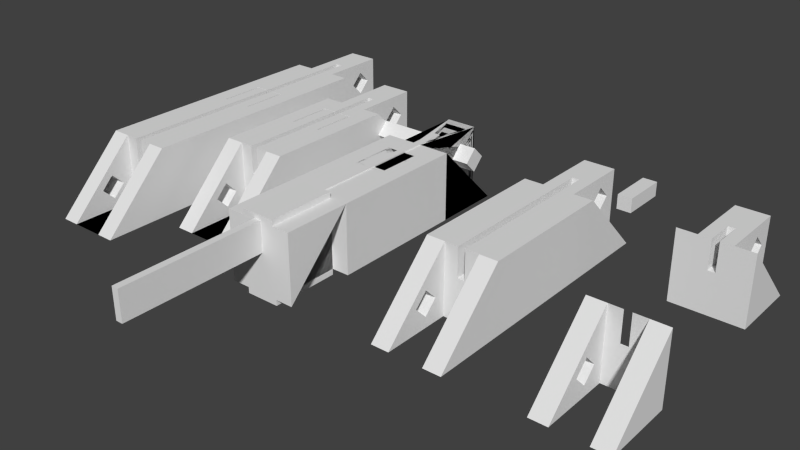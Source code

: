 # Source: model-1cm-single-tweak2.blend  (saved by Blender 2.76.0; exported with 4.5.12 LTS)
import bpy
from mathutils import Matrix  # noqa: F401  (used for matrix-valued properties, if any)

bpy.ops.wm.read_factory_settings(use_empty=True)
scene = bpy.context.scene
scene.name = 'Scene'

# ---- collections
col_collection_1 = bpy.data.collections.new('Collection 1'); scene.collection.children.link(col_collection_1)

# ---- world
world_world = bpy.data.worlds.new('World'); scene.world = world_world
world_world.color = (0.05088, 0.05088, 0.05088)
world_world.use_sun_shadow = False
world_world.sun_shadow_jitter_overblur = 0.0
world_world.cycles.sampling_method = 'MANUAL'
world_world.cycles.sample_map_resolution = 256

# ---- meshes
me_cube_031 = bpy.data.meshes.new('Cube.031')
me_cube_031.from_pydata([(-0.06, -0.1, 0.06), (-0.06, -0.1, 0.06), (-0.06, -0.1, 0.06), (0.06, -0.1, 0.06), (0.006, -0.1, 0.06), (0.006, -0.1, 0.01), (-0.006, -0.1, 0.01), (-0.006, -0.1, 0.06), (-0.029, -0.1, 0.06), (-0.029, -0.1, -0.06), (-0.029, -0.1, -0.06), (0.029, -0.1, -0.06), (0.029, -0.1, 0.06), (0.06, -0.1, 0.06), (-0.029, -0.1, 0.06), (0.06, -0.1, 0.06), (0.029, -0.1, 0.06), (0.06, -0.1, -0.06), (0.029, -0.1, -0.06), (-0.029, -0.1, -0.06), (-0.06, -0.1, -0.06), (-0.06, -0.1, -0.06), (-0.06, -0.1, 0.06), (0.06, -0.1, -0.06), (-0.06, -0.3, -0.06), (-0.029, -0.3, -0.06), (-0.06, -0.1315, -0.021), (-0.06, -0.1668, 0.0002132), (-0.06, -0.2022, -0.021), (-0.029, -0.2022, -0.021), (-0.029, -0.1668, 0.0002132), (-0.029, -0.1315, -0.021), (-0.06, -0.1668, -0.04221), (-0.029, -0.1668, -0.04221), (0.029, -0.3, -0.06), (0.06, -0.3, -0.06)], [(14, 1), (16, 15)], [(0, 1, 2), (3, 4, 5, 6, 7, 0, 2, 8, 9, 10, 11, 12, 13), (15, 3, 13), (1, 20, 21, 22, 2), (17, 23, 11, 18), (10, 21, 20, 19), (15, 13, 23, 17), (2, 24, 25, 8), (22, 26, 27, 28, 24, 2), (10, 25, 24, 21), (8, 25, 29, 30, 31, 9), (21, 24, 28, 32, 26, 22), (27, 26, 31, 30), (30, 29, 28, 27), (9, 31, 33, 29, 25, 10), (29, 33, 32, 28), (26, 32, 33, 31), (12, 34, 35, 13), (11, 34, 12), (23, 35, 34, 11), (13, 35, 23)])
me_cube_031.use_remesh_preserve_volume = False
me_cube_031.use_remesh_preserve_attributes = False
me_cube_031.use_mirror_vertex_groups = False
me_cube_031.update()
me_cube_030 = bpy.data.meshes.new('Cube.030')
me_cube_030.from_pydata([(-0.06, 0.02, -0.1), (-0.06, 0.02, 0.02), (-0.027, 0.02, 0.02), (-0.006, 0.02, 0.02), (-0.027, 0.02, 0.02), (-0.027, 0.02, 0.01999), (-0.027, 0.02, 0.01999), (-0.06, 0.02, 0.01999), (-0.027, 0.02, -0.1), (-0.027, 0.02, -0.1), (-0.027, 0.02, -0.1), (0.027, 0.02, -0.1), (0.027, 0.02, -0.1), (0.06, 0.02, -0.1), (-0.006, 0.02, 0.02), (-0.006, 0.01999, -0.03), (-0.006, 0.01999, -0.03), (-0.006, 0.01999, 0.02), (-0.006, 0.02, 0.01999), (-0.027, 0.139, 0.02), (-0.027, 0.1222, -0.02), (-0.027, 0.101, 0.001213), (-0.027, 0.07979, -0.02), (-0.027, 0.101, -0.04121), (-0.027, 0.139, -0.09911), (-0.06, 0.1399, -0.1), (0.027, 0.139, -0.09911), (0.027, 0.02, 0.01999), (0.06, 0.02, 0.01999), (0.06, 0.1399, -0.1), (0.027, 0.139, -0.1), (-0.027, 0.139, -0.1), (-0.027, 0.139, -0.1), (-0.027, 0.02, -0.1), (0.027, 0.02, -0.1), (0.027, 0.139, -0.1), (0.027, 0.02, -0.1), (0.06, 0.02, -0.1), (0.06, 0.02, 0.02), (0.06, 0.01999, -0.1), (0.06, 0.01999, 0.02), (-0.006, 0.02, 0.01999), (-0.006, 0.02, -0.03), (-0.006, 0.02, -0.03), (0.027, 0.02, 0.02), (0.027, 0.139, 0.02), (-0.006, 0.07, 0.02), (0.006, 0.07, 0.02), (0.006, 0.02, 0.02), (0.006, 0.02, 0.02), (0.006, 0.02, 0.02), (0.027, 0.02, 0.02), (0.006, 0.02, 0.01999), (0.006, 0.01999, 0.02), (0.006, 0.01999, -0.03), (0.006, 0.01999, -0.03), (0.027, 0.1222, -0.02), (0.027, 0.101, 0.001213), (0.027, 0.07979, -0.02), (0.027, 0.101, -0.04121), (-0.006, 0.06995, -0.03), (-0.006, 0.06995, -0.03), (-0.006, 0.07, -0.03), (0.006, 0.02, -0.03), (0.006, 0.02, -0.03), (0.006, 0.06995, -0.03), (0.006, 0.07, -0.03), (0.006, 0.06995, -0.03)], [(2, 1), (9, 0)], [(14, 2, 4, 3), (2, 19, 20, 21, 22, 5), (5, 22, 23, 20, 19, 24, 6), (25, 7, 6, 24, 26, 27, 28, 29), (31, 32, 33, 10, 9, 8), (11, 34, 35, 30, 36, 12), (37, 13, 12, 36), (41, 14, 3, 18, 17, 16, 42, 43), (44, 45, 19, 2, 14, 46, 47, 48, 49, 50), (54, 16, 15, 55), (21, 20, 56, 57), (57, 58, 22, 21), (58, 59, 23, 22), (20, 23, 59, 56), (19, 45, 26, 24), (27, 26, 59, 58, 57, 45, 44), (44, 38, 28, 27), (37, 29, 28), (36, 30, 29, 37), (30, 35, 32, 31), (33, 32, 35, 34), (33, 34, 11, 10), (37, 28, 40, 39), (43, 60, 41), (41, 60, 61, 62, 46, 14), (16, 54, 63, 64, 65, 60, 43, 42), (44, 50, 49, 51), (47, 46, 62, 66), (64, 48, 47, 66, 67, 65), (49, 48, 64, 63, 52), (52, 63, 54, 53), (26, 45, 57, 56, 59), (60, 65, 67, 61), (67, 66, 62, 61), (1, 0, 39, 40, 53, 55, 16, 17), (7, 25, 0)])
me_cube_030.use_remesh_preserve_volume = False
me_cube_030.use_remesh_preserve_attributes = False
me_cube_030.use_mirror_vertex_groups = False
me_cube_030.update()
me_cube_027 = bpy.data.meshes.new('Cube.027')
me_cube_027.from_pydata([(-0.06, 0.3, 0.06), (-0.027, 0.3, 0.06), (-0.027, 0.3, 0.06), (-0.027, 0.3, 0.05999), (-0.027, 0.3, 0.05999), (-0.06, 0.3, 0.05999), (0.06, 0.3, -0.06), (-0.027, 0.4983, 0.06), (-0.027, 0.4704, 0.02), (-0.027, 0.435, 0.04121), (-0.027, 0.3996, 0.02), (-0.027, 0.435, -0.001213), (-0.027, 0.4983, -0.05911), (-0.06, 0.4998, -0.06), (0.027, 0.4983, -0.05911), (0.027, 0.3, 0.05999), (0.06, 0.3, 0.05999), (0.06, 0.4998, -0.06), (0.027, 0.4983, -0.06), (-0.027, 0.4983, -0.06), (-0.027, 0.4983, -0.06), (0.027, 0.4983, -0.06), (0.06, 0.3, -0.06), (0.06, 0.3, 0.06), (0.06, 0.3, -0.06), (0.06, 0.3, 0.06), (0.027, 0.3, 0.06), (0.027, 0.4983, 0.06), (-0.006, 0.3833, 0.06), (0.006, 0.3833, 0.06), (0.027, 0.3, 0.06), (0.027, 0.4704, 0.02), (0.027, 0.435, 0.04121), (0.027, 0.3996, 0.02), (0.027, 0.435, -0.001213), (-0.006, 0.3832, 0.01), (-0.006, 0.3832, 0.01), (-0.006, 0.3833, 0.01), (0.006, 0.3832, 0.01), (0.006, 0.3833, 0.01), (0.006, 0.3832, 0.01), (-0.06, -0.1, 0.06), (-0.06, -0.1, 0.06), (-0.06, -0.1, 0.06), (0.06, -0.1, 0.06), (0.006, -0.1, 0.06), (0.006, -0.1, 0.01), (-0.006, -0.1, 0.01), (-0.006, -0.1, 0.06), (-0.029, -0.1, 0.06), (-0.029, -0.1, -0.06), (-0.029, -0.1, -0.06), (0.029, -0.1, -0.06), (0.029, -0.1, 0.06), (0.06, -0.1, 0.06), (-0.029, -0.1, 0.06), (0.06, -0.1, 0.06), (0.029, -0.1, 0.06), (0.06, -0.1, -0.06), (0.029, -0.1, -0.06), (-0.029, -0.1, -0.06), (-0.06, -0.1, -0.06), (-0.06, -0.1, -0.06), (-0.06, -0.1, 0.06), (0.06, -0.1, -0.06), (-0.06, -0.3, -0.06), (-0.029, -0.3, -0.06), (-0.06, -0.1315, -0.021), (-0.06, -0.1668, 0.0002132), (-0.06, -0.2022, -0.021), (-0.029, -0.2022, -0.021), (-0.029, -0.1668, 0.0002132), (-0.029, -0.1315, -0.021), (-0.06, -0.1668, -0.04221), (-0.029, -0.1668, -0.04221), (0.029, -0.3, -0.06), (0.06, -0.3, -0.06)], [(1, 2), (2, 7), (6, 22), (26, 30), (22, 17), (16, 25), (24, 22), (38, 46), (55, 42), (57, 56), (52, 59), (60, 51), (64, 58), (64, 76), (22, 64), (36, 39), (2, 5), (63, 65), (13, 20)], [(1, 7, 8, 9, 10, 3), (3, 10, 11, 8, 7, 12, 4), (13, 5, 4, 12, 14, 15, 16, 17), (9, 8, 31, 32), (32, 33, 10, 9), (33, 34, 11, 10), (8, 11, 34, 31), (7, 27, 14, 12), (15, 14, 34, 33, 32, 27, 26), (26, 23, 16, 15), (18, 21, 20, 19), (47, 35, 28, 48), (29, 28, 37, 39), (14, 27, 32, 31, 34), (35, 38, 40, 36), (40, 39, 37, 36), (41, 42, 43), (44, 45, 46, 47, 48, 41, 43, 49, 50, 51, 52, 53, 54), (56, 44, 54), (42, 61, 62, 63, 43), (43, 65, 66, 49), (63, 67, 68, 69, 65, 43), (49, 66, 70, 71, 72, 50), (62, 65, 69, 73, 67, 63), (68, 67, 72, 71), (71, 70, 69, 68), (50, 72, 74, 70, 66, 51), (70, 74, 73, 69), (67, 73, 74, 72), (53, 75, 76, 54), (52, 75, 53), (56, 76, 17, 23), (13, 17, 76, 75, 59, 60, 66, 65), (39, 46, 45, 29), (5, 63, 48, 28, 29, 45, 56, 25, 30, 27, 7, 4), (37, 47, 46, 39), (62, 65, 13), (0, 1, 5, 13), (5, 1, 13), (61, 43, 5, 13)])
me_cube_027.use_remesh_preserve_volume = False
me_cube_027.use_remesh_preserve_attributes = False
me_cube_027.use_mirror_vertex_groups = False
me_cube_027.update()
me_cube_009 = bpy.data.meshes.new('Cube.009')
me_cube_009.from_pydata([(-0.06, 0.02, -0.1), (-0.06, -0.1, -0.1), (-0.06, -0.08121, -0.057), (-0.06, -0.06, -0.07821), (-0.06, -0.03879, -0.057), (-0.06, -0.06, -0.03579), (-0.06, -0.1, 0.02), (-0.06, 0.02, 0.02), (0.06, 0.02, -0.1), (0.06, -0.1, -0.1), (0.03, -0.1, -0.1), (0.03, -0.02, -0.1), (-0.03, -0.02, -0.1), (-0.03, -0.1, -0.1), (-0.03, -0.08121, -0.057), (-0.03, -0.06, -0.07821), (-0.03, -0.03879, -0.057), (-0.03, -0.06, -0.03579), (-0.03, -0.1, 0.02), (-0.006, 0.02, 0.02), (-0.03, -0.02, 0.02), (-0.006, -0.02, 0.02), (-0.006, 0.02, -0.03), (0.006, 0.02, -0.03), (0.006, 0.02, 0.02), (0.06, 0.02, 0.02), (0.06, -0.1, 0.02), (0.03, -0.1, 0.02), (0.03, -0.08121, -0.057), (0.03, -0.06, -0.07821), (0.03, -0.03879, -0.057), (0.03, -0.02, 0.02), (0.006, -0.02, 0.02), (0.006, -0.02, -0.03), (-0.006, -0.02, -0.03), (0.03, -0.06, -0.03579), (0.03168, -0.08121, -0.057), (0.03168, -0.06, -0.07821), (0.03168, -0.03879, -0.057), (0.03168, -0.06, -0.03579), (-0.06, 0.02, -0.1), (-0.06, 0.02, 0.02), (-0.06, 0.1399, -0.1), (0.06, 0.1399, -0.1), (0.027, 0.1391, -0.1), (-0.027, 0.1391, -0.1), (-0.027, 0.0201, -0.1), (0.06, 0.02, 0.02), (0.006, 0.02, 0.02), (0.006, 0.02, -0.03), (-0.006, 0.02, -0.03), (-0.006, 0.02, 0.02), (0.06, 0.02, -0.1), (-0.006, 0.06996, -0.03), (0.006, 0.06996, -0.03), (0.006, 0.06996, -0.03), (-0.006, 0.06996, -0.03), (-0.006, 0.0201, 0.0199), (-0.027, 0.0201, 0.0199), (-0.027, 0.1391, -0.0992), (0.027, 0.1391, -0.0992), (0.027, 0.0201, 0.0199), (0.006, 0.0201, 0.0199), (0.027, 0.0201, -0.1), (0.027, 0.1391, -0.1), (-0.027, 0.1391, -0.1), (-0.027, 0.0201, -0.1), (0.006, 0.0201, -0.03), (0.006, 0.0201, -0.03), (0.006, 0.0201, 0.02), (0.006, 0.07, 0.02), (0.006, 0.07, -0.03), (-0.006, 0.07, -0.03), (-0.006, 0.07, 0.02), (-0.006, 0.0201, 0.02), (-0.027, 0.0201, 0.02), (-0.027, 0.07979, -0.02), (-0.027, 0.101, -0.04121), (-0.027, 0.1222, -0.02), (-0.027, 0.1391, 0.02), (0.027, 0.1391, 0.02), (0.027, 0.07979, -0.02), (0.027, 0.101, 0.001213), (0.027, 0.101, -0.04121), (0.027, 0.0201, 0.02), (0.027, 0.0201, -0.1), (-0.027, 0.101, 0.001213), (0.027, 0.1222, -0.02)], [], [(0, 1, 2, 3, 4, 5), (6, 7, 0, 5, 2, 1), (1, 0, 8, 9, 10, 11, 12, 13), (14, 15, 3, 2), (4, 3, 15, 16), (5, 4, 16, 17), (18, 6, 1, 13), (19, 7, 6, 18, 20, 21), (7, 19, 22, 23, 24, 25, 8, 0), (17, 14, 2, 5), (25, 26, 9, 8), (26, 27, 10, 9), (10, 28, 29, 30, 31, 11), (20, 12, 11, 31, 32, 33, 34, 21), (13, 12, 20, 17, 16, 15), (18, 13, 15, 14, 17, 20), (34, 22, 19, 21), (33, 23, 22, 34), (32, 24, 23, 33), (26, 25, 24, 32, 31, 27), (10, 27, 31, 30, 35, 28), (36, 37, 29, 28), (30, 29, 37, 38), (35, 30, 38, 39), (36, 28, 35, 39), (39, 38, 37, 36), (40, 41, 42), (40, 42, 43, 44, 45, 46), (47, 48, 49, 50, 51, 41, 40, 52), (42, 41, 51, 53, 54, 55, 56, 57, 58, 59, 60, 61, 62, 48, 47, 43), (40, 46, 63, 44, 43, 52), (44, 64, 65, 45), (45, 65, 66, 46), (43, 47, 52), (67, 49, 48, 62), (50, 49, 67, 68, 54, 53), (53, 51, 50), (68, 69, 70, 71, 55, 54), (55, 71, 72, 56), (56, 72, 73, 74, 57), (57, 74, 75, 58), (76, 77, 78, 59, 58), (79, 80, 60, 59), (81, 82, 61, 60, 83), (84, 69, 68, 67, 62, 61), (46, 66, 85, 63), (63, 85, 64, 44), (66, 65, 64, 85), (84, 80, 79, 75, 74, 73, 70, 69), (70, 73, 72, 71), (76, 58, 75, 79, 59, 78, 86), (81, 83, 77, 76), (78, 77, 83, 87), (83, 60, 80, 84, 61, 82, 87), (82, 81, 76, 86), (86, 78, 87, 82)])
me_cube_009.use_remesh_preserve_volume = False
me_cube_009.use_remesh_preserve_attributes = False
me_cube_009.use_mirror_vertex_groups = False
me_cube_009.update()
me_cube_006 = bpy.data.meshes.new('Cube.006')
me_cube_006.from_pydata([(-0.06, -0.1, 0.06), (-0.06, -0.1, 0.06), (-0.06, -0.1, 0.06), (0.06, -0.1, 0.06), (0.006, -0.1, 0.06), (0.006, -0.1, 0.01), (-0.006, -0.1, 0.01), (-0.006, -0.1, 0.06), (-0.029, -0.1, 0.06), (-0.029, -0.1, -0.06), (-0.029, -0.1, -0.06), (0.029, -0.1, -0.06), (0.029, -0.1, 0.06), (0.06, -0.1, 0.06), (-0.006, 0.09873, 0.06), (-0.02643, 0.09873, 0.06), (-0.029, -0.1, 0.06), (-0.06, 0.1, 0.06), (-0.02643, 0.1, 0.06), (0.06, -0.1, 0.06), (0.029, -0.1, 0.06), (0.02657, 0.09873, 0.06), (0.02657, 0.09873, 0.06), (0.006, 0.09873, 0.06), (0.02657, 0.1, 0.06), (0.06, 0.1, 0.06), (0.006, 0.09873, 0.01), (0.006, 0.09873, 0.01), (-0.006, 0.09873, 0.01), (-0.02643, 0.1313, -0.017), (-0.02643, 0.1, -0.05832), (-0.02643, 0.09873, 0.06), (-0.02643, 0.2304, 0.06), (-0.02643, 0.202, -0.017), (-0.02643, 0.1667, 0.004213), (-0.02643, 0.1, -0.06), (0.02657, 0.1, -0.06), (0.02657, 0.1, 0.05896), (0.06, 0.1, -0.06), (-0.06, 0.1, -0.06), (-0.06, -0.1, -0.06), (0.06, -0.1, -0.06), (0.02657, 0.1667, -0.03821), (0.02657, 0.2304, -0.06), (0.02657, 0.2304, 0.06), (0.02657, 0.09873, 0.06), (0.02657, 0.1667, 0.004213), (0.02657, 0.202, -0.017), (0.006, 0.09873, 0.06), (-0.006, 0.1, 0.01), (0.006, 0.1, 0.01), (-0.006, 0.1, 0.06), (0.02657, 0.1313, -0.017), (-0.02643, 0.1667, -0.03821), (-0.02643, 0.2304, -0.06), (-0.006, 0.2304, 0.06), (-0.006, 0.09873, 0.06), (-0.02643, 0.09873, -0.06), (0.02657, 0.09873, -0.06), (-0.006, 0.2304, 0.01), (0.006, 0.2304, 0.01), (0.006, 0.2304, 0.06), (-0.06, -0.1, -0.06), (-0.06, -0.1, 0.06), (0.06, -0.1, -0.06), (0.029, -0.3, -0.06), (-0.029, -0.3, -0.06), (-0.06, -0.3, -0.06), (0.06, -0.3, -0.06), (-0.029, -0.2022, -0.021), (-0.029, -0.1668, 0.0002132), (-0.029, -0.1315, -0.021), (-0.06, -0.1315, -0.021), (-0.06, -0.1668, 0.0002132), (-0.06, -0.2022, -0.021), (-0.029, -0.1668, -0.04221), (-0.06, -0.1668, -0.04221)], [], [(0, 1, 2), (3, 4, 5, 6, 7, 0, 2, 8, 9, 10, 11, 12, 13), (0, 7, 14, 15, 16, 1), (17, 1, 16, 15, 18), (19, 3, 13), (3, 19, 20, 21, 22, 23, 4), (24, 21, 20, 19, 25), (26, 5, 4, 23), (6, 5, 26, 27, 28), (14, 7, 6, 28), (29, 30, 18, 15, 31, 32, 33, 34), (17, 18, 30, 35, 36, 37, 24, 25, 38, 39), (1, 17, 39, 40), (25, 19, 41, 38), (42, 43, 44, 45, 21, 24, 37, 46, 47), (21, 45, 22), (45, 48, 27, 26, 23, 22), (49, 28, 27, 50), (28, 49, 51, 14), (46, 52, 29, 34), (30, 29, 53, 33, 32, 54, 35), (55, 32, 31, 56), (34, 33, 47, 46), (35, 54, 43, 36), (52, 46, 37, 36, 43, 42), (39, 38, 57, 58), (40, 39, 57, 38, 41), (56, 31, 15, 14), (33, 53, 42, 47), (32, 55, 59, 60, 61, 44, 43, 54), (45, 44, 61, 48), (27, 48, 61, 60, 50), (50, 60, 59, 49), (59, 55, 56, 14, 51, 49), (52, 42, 53, 29), (1, 40, 62, 63, 2), (41, 64, 62, 40), (19, 13, 64, 41), (12, 65, 66, 8, 2, 67, 68, 13), (11, 65, 12), (10, 66, 65, 11), (8, 66, 69, 70, 71, 9), (63, 72, 73, 74, 67, 2), (64, 68, 67, 62), (13, 68, 64), (9, 71, 75, 69, 66, 10), (70, 69, 74, 73), (73, 72, 71, 70), (62, 67, 74, 76, 72, 63), (72, 76, 75, 71), (69, 75, 76, 74)])
me_cube_006.use_remesh_preserve_volume = False
me_cube_006.use_remesh_preserve_attributes = False
me_cube_006.use_mirror_vertex_groups = False
me_cube_006.update()
me_cube_022 = bpy.data.meshes.new('Cube.022')
me_cube_022.from_pydata([(-0.03217, -0.1, -0.1), (-0.03217, -0.1, 0.1), (-0.03217, 0.1, -0.1), (-0.03217, 0.1, 0.1), (0.1001, -0.1, -0.1), (0.1001, -0.1, 0.1), (0.1001, 0.1, -0.1), (0.1001, 0.1, 0.1)], [], [(1, 3, 2, 0), (3, 7, 6, 2), (7, 5, 4, 6), (5, 1, 0, 4), (0, 2, 6, 4), (5, 7, 3, 1)])
me_cube_022.use_remesh_preserve_volume = False
me_cube_022.use_remesh_preserve_attributes = False
me_cube_022.use_mirror_vertex_groups = False
me_cube_022.update()
me_cube_029 = bpy.data.meshes.new('Cube.029')
me_cube_029.from_pydata([(-0.06, -0.1, 0.06), (-0.06, -0.1, 0.06), (-0.06, -0.1, 0.06), (0.06, -0.1, 0.06), (0.006, -0.1, 0.06), (0.006, -0.1, 0.01), (-0.006, -0.1, 0.01), (-0.006, -0.1, 0.06), (-0.029, -0.1, 0.06), (-0.029, -0.1, -0.06), (-0.029, -0.1, -0.06), (0.029, -0.1, -0.06), (0.029, -0.1, 0.06), (0.06, -0.1, 0.06), (-0.006, 0.2654, 0.06), (-0.02643, 0.2654, 0.06), (-0.029, -0.1, 0.06), (-0.06, 0.2667, 0.06), (-0.02643, 0.2667, 0.06), (0.06, -0.1, 0.06), (0.029, -0.1, 0.06), (0.02657, 0.2654, 0.06), (0.02657, 0.2654, 0.06), (0.006, 0.2654, 0.06), (0.02657, 0.2667, 0.06), (0.06, 0.2667, 0.06), (0.006, 0.2654, 0.01), (0.006, 0.2654, 0.01), (-0.006, 0.2654, 0.01), (-0.02643, 0.298, -0.017), (-0.02643, 0.2667, -0.05832), (-0.02643, 0.2654, 0.06), (-0.02643, 0.3971, 0.06), (-0.02643, 0.3687, -0.017), (-0.02643, 0.3333, 0.004213), (-0.02643, 0.2667, -0.06), (0.02657, 0.2667, -0.06), (0.02657, 0.2667, 0.05896), (0.06, 0.2667, -0.06), (-0.06, 0.2667, -0.06), (-0.06, -0.1, -0.06), (0.06, -0.1, -0.06), (0.02657, 0.3333, -0.03821), (0.02657, 0.3971, -0.06), (0.02657, 0.3971, 0.06), (0.02657, 0.2654, 0.06), (0.02657, 0.3333, 0.004213), (0.02657, 0.3687, -0.017), (0.006, 0.2654, 0.06), (-0.006, 0.2667, 0.01), (0.006, 0.2667, 0.01), (-0.006, 0.2667, 0.06), (0.02657, 0.298, -0.017), (-0.02643, 0.3333, -0.03821), (-0.02643, 0.3971, -0.06), (-0.006, 0.3971, 0.06), (-0.006, 0.2654, 0.06), (-0.02643, 0.2654, -0.06), (0.02657, 0.2654, -0.06), (-0.006, 0.3971, 0.01), (0.006, 0.3971, 0.01), (0.006, 0.3971, 0.06), (-0.06, -0.1, -0.06), (-0.06, -0.1, 0.06), (0.06, -0.1, -0.06), (0.029, -0.3, -0.06), (-0.029, -0.3, -0.06), (-0.06, -0.3, -0.06), (0.06, -0.3, -0.06), (-0.029, -0.2022, -0.021), (-0.029, -0.1668, 0.0002132), (-0.029, -0.1315, -0.021), (-0.06, -0.1315, -0.021), (-0.06, -0.1668, 0.0002132), (-0.06, -0.2022, -0.021), (-0.029, -0.1668, -0.04221), (-0.06, -0.1668, -0.04221)], [], [(0, 1, 2), (3, 4, 5, 6, 7, 0, 2, 8, 9, 10, 11, 12, 13), (0, 7, 14, 15, 16, 1), (17, 1, 16, 15, 18), (19, 3, 13), (3, 19, 20, 21, 22, 23, 4), (24, 21, 20, 19, 25), (26, 5, 4, 23), (6, 5, 26, 27, 28), (14, 7, 6, 28), (29, 30, 18, 15, 31, 32, 33, 34), (17, 18, 30, 35, 36, 37, 24, 25, 38, 39), (1, 17, 39, 40), (25, 19, 41, 38), (42, 43, 44, 45, 21, 24, 37, 46, 47), (21, 45, 22), (45, 48, 27, 26, 23, 22), (49, 28, 27, 50), (28, 49, 51, 14), (46, 52, 29, 34), (30, 29, 53, 33, 32, 54, 35), (55, 32, 31, 56), (34, 33, 47, 46), (35, 54, 43, 36), (52, 46, 37, 36, 43, 42), (39, 38, 57, 58), (40, 39, 57, 38, 41), (56, 31, 15, 14), (33, 53, 42, 47), (32, 55, 59, 60, 61, 44, 43, 54), (45, 44, 61, 48), (27, 48, 61, 60, 50), (50, 60, 59, 49), (59, 55, 56, 14, 51, 49), (52, 42, 53, 29), (1, 40, 62, 63, 2), (41, 64, 62, 40), (19, 13, 64, 41), (12, 65, 66, 8, 2, 67, 68, 13), (11, 65, 12), (10, 66, 65, 11), (8, 66, 69, 70, 71, 9), (63, 72, 73, 74, 67, 2), (64, 68, 67, 62), (13, 68, 64), (9, 71, 75, 69, 66, 10), (70, 69, 74, 73), (73, 72, 71, 70), (62, 67, 74, 76, 72, 63), (72, 76, 75, 71), (69, 75, 76, 74)])
me_cube_029.use_remesh_preserve_volume = False
me_cube_029.use_remesh_preserve_attributes = False
me_cube_029.use_mirror_vertex_groups = False
me_cube_029.update()
me_cube_020 = bpy.data.meshes.new('Cube.020')
me_cube_020.from_pydata([(-0.06, 0.12, -0.1), (-0.06, -0.1, -0.1), (-0.06, -0.08121, -0.057), (-0.06, -0.06, -0.07821), (-0.06, -0.03879, -0.057), (-0.06, -0.06, -0.03579), (-0.06, -0.1, 0.02), (-0.06, 0.12, 0.02), (0.06, 0.12, -0.1), (0.06, -0.1, -0.1), (0.03, -0.1, -0.1), (0.03, -0.02, -0.1), (-0.03, -0.02, -0.1), (-0.03, -0.1, -0.1), (-0.03, -0.08121, -0.057), (-0.03, -0.06, -0.07821), (-0.03, -0.03879, -0.057), (-0.03, -0.06, -0.03579), (-0.03, -0.1, 0.02), (-0.006, 0.12, 0.02), (-0.03, -0.02, 0.02), (-0.006, -0.02, 0.02), (-0.006, 0.12, -0.03), (0.006, 0.12, -0.03), (0.006, 0.12, 0.02), (0.06, 0.12, 0.02), (0.06, -0.1, 0.02), (0.03, -0.1, 0.02), (0.03, -0.08121, -0.057), (0.03, -0.06, -0.07821), (0.03, -0.03879, -0.057), (0.03, -0.02, 0.02), (0.006, -0.02, 0.02), (0.006, -0.02, -0.03), (-0.006, -0.02, -0.03), (0.03, -0.06, -0.03579), (0.03168, -0.08121, -0.057), (0.03168, -0.06, -0.07821), (0.03168, -0.03879, -0.057), (0.03168, -0.06, -0.03579), (-0.06, 0.12, -0.1), (-0.06, 0.12, 0.02), (-0.06, 0.2399, -0.1), (0.06, 0.2399, -0.1), (0.027, 0.2391, -0.1), (-0.027, 0.2391, -0.1), (-0.027, 0.1201, -0.1), (0.06, 0.12, 0.02), (0.006, 0.12, 0.02), (0.006, 0.12, -0.03), (-0.006, 0.12, -0.03), (-0.006, 0.12, 0.02), (0.06, 0.12, -0.1), (-0.006, 0.17, -0.03), (0.006, 0.17, -0.03), (0.006, 0.17, -0.03), (-0.006, 0.17, -0.03), (-0.006, 0.1201, 0.0199), (-0.027, 0.1201, 0.0199), (-0.027, 0.2391, -0.0992), (0.027, 0.2391, -0.0992), (0.027, 0.1201, 0.0199), (0.006, 0.1201, 0.0199), (0.027, 0.1201, -0.1), (0.027, 0.2391, -0.1), (-0.027, 0.2391, -0.1), (-0.027, 0.1201, -0.1), (0.006, 0.1201, -0.03), (0.006, 0.1201, -0.03), (0.006, 0.1201, 0.02), (0.006, 0.17, 0.02), (0.006, 0.17, -0.03), (-0.006, 0.17, -0.03), (-0.006, 0.17, 0.02), (-0.006, 0.1201, 0.02), (-0.027, 0.1201, 0.02), (-0.027, 0.1798, -0.02), (-0.027, 0.201, -0.04121), (-0.027, 0.2222, -0.02), (-0.027, 0.2391, 0.02), (0.027, 0.2391, 0.02), (0.027, 0.1798, -0.02), (0.027, 0.201, 0.001213), (0.027, 0.201, -0.04121), (0.027, 0.1201, 0.02), (0.027, 0.1201, -0.1), (-0.027, 0.201, 0.001213), (0.027, 0.2222, -0.02)], [], [(0, 1, 2, 3, 4, 5), (6, 7, 0, 5, 2, 1), (1, 0, 8, 9, 10, 11, 12, 13), (14, 15, 3, 2), (4, 3, 15, 16), (5, 4, 16, 17), (18, 6, 1, 13), (19, 7, 6, 18, 20, 21), (7, 19, 22, 23, 24, 25, 8, 0), (17, 14, 2, 5), (25, 26, 9, 8), (26, 27, 10, 9), (10, 28, 29, 30, 31, 11), (20, 12, 11, 31, 32, 33, 34, 21), (13, 12, 20, 17, 16, 15), (18, 13, 15, 14, 17, 20), (34, 22, 19, 21), (33, 23, 22, 34), (32, 24, 23, 33), (26, 25, 24, 32, 31, 27), (10, 27, 31, 30, 35, 28), (36, 37, 29, 28), (30, 29, 37, 38), (35, 30, 38, 39), (36, 28, 35, 39), (39, 38, 37, 36), (40, 41, 42), (40, 42, 43, 44, 45, 46), (47, 48, 49, 50, 51, 41, 40, 52), (42, 41, 51, 53, 54, 55, 56, 57, 58, 59, 60, 61, 62, 48, 47, 43), (40, 46, 63, 44, 43, 52), (44, 64, 65, 45), (45, 65, 66, 46), (43, 47, 52), (67, 49, 48, 62), (50, 49, 67, 68, 54, 53), (53, 51, 50), (68, 69, 70, 71, 55, 54), (55, 71, 72, 56), (56, 72, 73, 74, 57), (57, 74, 75, 58), (76, 77, 78, 59, 58), (79, 80, 60, 59), (81, 82, 61, 60, 83), (84, 69, 68, 67, 62, 61), (46, 66, 85, 63), (63, 85, 64, 44), (66, 65, 64, 85), (84, 80, 79, 75, 74, 73, 70, 69), (70, 73, 72, 71), (76, 58, 75, 79, 59, 78, 86), (81, 83, 77, 76), (78, 77, 83, 87), (83, 60, 80, 84, 61, 82, 87), (82, 81, 76, 86), (86, 78, 87, 82)])
me_cube_020.use_remesh_preserve_volume = False
me_cube_020.use_remesh_preserve_attributes = False
me_cube_020.use_mirror_vertex_groups = False
me_cube_020.update()
me_cube_026 = bpy.data.meshes.new('Cube.026')
me_cube_026.from_pydata([(-0.1, -0.1, -0.1), (-0.1, -0.1, 0.1), (-0.1, 0.1, -0.1), (-0.1, 0.1, 0.1), (0.1, -0.1, -0.1), (0.1, -0.1, 0.1), (0.1, 0.1, -0.1), (0.1, 0.1, 0.1)], [], [(1, 3, 2, 0), (3, 7, 6, 2), (7, 5, 4, 6), (5, 1, 0, 4), (0, 2, 6, 4), (5, 7, 3, 1)])
me_cube_026.use_remesh_preserve_volume = False
me_cube_026.use_remesh_preserve_attributes = False
me_cube_026.use_mirror_vertex_groups = False
me_cube_026.update()
me_cube_018 = bpy.data.meshes.new('Cube.018')
me_cube_018.from_pydata([(-0.1, -0.1, -0.1), (-0.1, -0.1, 0.1), (-0.1, 0.1, -0.1), (-0.1, 0.1, 0.1), (0.1, -0.1, -0.1), (0.1, -0.1, 0.1), (0.1, 0.1, -0.1), (0.1, 0.1, 0.1)], [], [(1, 3, 2, 0), (3, 7, 6, 2), (7, 5, 4, 6), (5, 1, 0, 4), (0, 2, 6, 4), (5, 7, 3, 1)])
me_cube_018.use_remesh_preserve_volume = False
me_cube_018.use_remesh_preserve_attributes = False
me_cube_018.use_mirror_vertex_groups = False
me_cube_018.update()
me_cube_001 = bpy.data.meshes.new('Cube.001')
me_cube_001.from_pydata([(-0.1, -0.1, -0.1), (-0.1, -0.1, 0.1), (-0.1, 0.1, -0.1), (-0.1, 0.1, 0.1), (0.1, -0.1, -0.1), (0.1, -0.1, 0.1), (0.1, 0.1, -0.1), (0.1, 0.1, 0.1)], [], [(1, 3, 2, 0), (3, 7, 6, 2), (7, 5, 4, 6), (5, 1, 0, 4), (0, 2, 6, 4), (5, 7, 3, 1)])
me_cube_001.use_remesh_preserve_volume = False
me_cube_001.use_remesh_preserve_attributes = False
me_cube_001.use_mirror_vertex_groups = False
me_cube_001.update()
me_cube_007 = bpy.data.meshes.new('Cube.007')
me_cube_007.from_pydata([(-0.03217, -0.1, -0.1), (-0.03217, -0.1, 0.1), (-0.03217, 0.1, -0.1), (-0.03217, 0.1, 0.1), (0.1001, -0.1, -0.1), (0.1001, -0.1, 0.1), (0.1001, 0.1, -0.1), (0.1001, 0.1, 0.1)], [], [(1, 3, 2, 0), (3, 7, 6, 2), (7, 5, 4, 6), (5, 1, 0, 4), (0, 2, 6, 4), (5, 7, 3, 1)])
me_cube_007.use_remesh_preserve_volume = False
me_cube_007.use_remesh_preserve_attributes = False
me_cube_007.use_mirror_vertex_groups = False
me_cube_007.update()
me_cube_005 = bpy.data.meshes.new('Cube.005')
me_cube_005.from_pydata([(-0.06, -0.074, -0.03333), (-0.06, -0.074, 0.03333), (-0.06, 0.074, -0.03333), (-0.06, 0.074, 0.03333), (0.06, -0.074, -0.03333), (0.06, -0.074, 0.03333), (0.06, 0.074, -0.03333), (0.06, 0.074, 0.03333)], [], [(1, 3, 2, 0), (3, 7, 6, 2), (7, 5, 4, 6), (5, 1, 0, 4), (0, 2, 6, 4), (5, 7, 3, 1)])
me_cube_005.use_remesh_preserve_volume = False
me_cube_005.use_remesh_preserve_attributes = False
me_cube_005.use_mirror_vertex_groups = False
me_cube_005.update()
me_cube_004 = bpy.data.meshes.new('Cube.004')
me_cube_004.from_pydata([(-0.1, -0.1, -0.1), (-0.1, -0.1, 0.108), (-0.1, 0.1, -0.1), (-0.1, 0.1, 0.108), (0.1, -0.1, -0.1), (0.1, -0.1, 0.108), (0.1, 0.1, -0.1), (0.1, 0.1, 0.108)], [], [(1, 3, 2, 0), (3, 7, 6, 2), (7, 5, 4, 6), (5, 1, 0, 4), (0, 2, 6, 4), (5, 7, 3, 1)])
me_cube_004.use_remesh_preserve_volume = False
me_cube_004.use_remesh_preserve_attributes = False
me_cube_004.use_mirror_vertex_groups = False
me_cube_004.update()
me_cube_012 = bpy.data.meshes.new('Cube.012')
me_cube_012.from_pydata([(-0.03813, -0.1107, -0.06083), (-0.03813, -0.1107, 0.005833), (-0.03813, 0.05707, -0.06083), (-0.03813, 0.05707, 0.005833), (0.03831, -0.1107, -0.06083), (0.03831, -0.1107, 0.005833), (0.03831, 0.05707, -0.06083), (0.03831, 0.05707, 0.005833)], [], [(1, 3, 2, 0), (3, 7, 6, 2), (7, 5, 4, 6), (5, 1, 0, 4), (0, 2, 6, 4), (5, 7, 3, 1)])
me_cube_012.use_remesh_preserve_volume = False
me_cube_012.use_remesh_preserve_attributes = False
me_cube_012.use_mirror_vertex_groups = False
me_cube_012.update()
me_cube_032 = bpy.data.meshes.new('Cube.032')
me_cube_032.from_pydata([(-0.06, -0.1, -0.1), (-0.06, -0.1, 0.06), (-0.06, 0.08, -0.1), (-0.027, -0.09983, -0.1), (0.06, 0.08, -0.1), (0.027, 0.07881, -0.1), (-0.027, 0.07881, -0.1), (0.06, -0.1, 0.06), (0.06, -0.1, -0.1), (-0.027, -0.09983, 0.05985), (-0.027, 0.07881, -0.09895), (0.027, -0.09983, 0.05985), (-0.027, 0.07881, -0.1), (-0.027, -0.09983, -0.1), (0.027, -0.09983, -0.1), (0.027, 0.07881, -0.09895), (0.027, 0.07881, -0.1), (0.027, -0.09983, 0.06), (-0.027, -0.09983, 0.06), (-0.027, 0.07881, 0.06), (-0.027, 0.02162, -0.03105), (-0.027, 0.06408, 0.006667), (-0.027, 0.02162, 0.04438), (-0.027, -0.02084, 0.006667), (0.027, -0.09983, -0.1), (0.027, 0.02162, -0.03105), (0.027, -0.02084, 0.006667), (0.027, 0.02162, 0.04438), (0.027, 0.07881, 0.06), (0.027, 0.06408, 0.006667)], [], [(0, 1, 2), (3, 0, 2, 4, 5, 6), (7, 1, 0, 8), (9, 10, 2, 1, 7, 11), (6, 12, 13, 3), (3, 14, 5, 4, 8, 0), (11, 7, 4, 2, 10, 15), (5, 16, 12, 6), (4, 7, 8), (17, 18, 9, 11), (9, 18, 19, 10, 20, 21, 22), (9, 22, 23, 20, 10), (13, 12, 16, 24), (3, 13, 24, 14), (14, 24, 16, 5), (11, 15, 25, 26, 27, 28, 17), (15, 28, 27, 29, 25), (19, 28, 15, 10), (17, 28, 19, 18), (22, 21, 29, 27), (27, 26, 23, 22), (21, 20, 25, 29), (26, 25, 20, 23)])
me_cube_032.use_remesh_preserve_volume = False
me_cube_032.use_remesh_preserve_attributes = False
me_cube_032.use_mirror_vertex_groups = False
me_cube_032.update()
me_cube_008 = bpy.data.meshes.new('Cube.008')
me_cube_008.from_pydata([(-0.06, -0.1, -0.07143), (-0.06, -0.1, 0.07143), (-0.06, 0.1, -0.07143), (-0.06, 0.1, 0.07143), (0.06, -0.1, -0.07143), (0.06, -0.1, 0.07143), (0.06, 0.1, -0.07143), (0.06, 0.1, 0.07143)], [], [(1, 3, 2, 0), (3, 7, 6, 2), (7, 5, 4, 6), (5, 1, 0, 4), (0, 2, 6, 4), (5, 7, 3, 1)])
me_cube_008.use_remesh_preserve_volume = False
me_cube_008.use_remesh_preserve_attributes = False
me_cube_008.use_mirror_vertex_groups = False
me_cube_008.update()
me_cube_002 = bpy.data.meshes.new('Cube.002')
me_cube_002.from_pydata([(-0.05707, -0.1, -0.1), (-0.05707, -0.1, 0.07391), (-0.05707, 0.0202, -0.1), (-0.05707, 0.0202, 0.07391), (0.05707, -0.1, -0.1), (0.05707, -0.1, 0.07391), (0.05707, 0.0202, -0.1), (0.05707, 0.0202, 0.07391)], [], [(1, 3, 2, 0), (3, 7, 6, 2), (7, 5, 4, 6), (5, 1, 0, 4), (0, 2, 6, 4), (5, 7, 3, 1)])
me_cube_002.use_remesh_preserve_volume = False
me_cube_002.use_remesh_preserve_attributes = False
me_cube_002.use_mirror_vertex_groups = False
me_cube_002.update()
me_cube = bpy.data.meshes.new('Cube')
me_cube.from_pydata([(-0.06, -0.1, -0.1), (-0.06, -0.1, 0.06), (-0.06, 0.08, -0.1), (0.06, -0.1, -0.1), (0.06, -0.1, 0.06), (0.06, 0.08, -0.1), (-0.06, 0.08, -0.1), (0.06, 0.08, -0.1)], [(7, 6)], [(0, 1, 2), (5, 4, 3), (4, 1, 0, 3), (0, 2, 5, 3), (2, 1, 4, 5)])
me_cube.use_remesh_preserve_volume = False
me_cube.use_remesh_preserve_attributes = False
me_cube.use_mirror_vertex_groups = False
me_cube.update()
me_cube_034 = bpy.data.meshes.new('Cube.034')
me_cube_034.from_pydata([(-0.06, -0.1, -0.06), (-0.06, 0.1, -0.06), (-0.06, 0.1, 0.06), (0.06, -0.1, -0.06), (0.06, 0.1, -0.06), (0.06, 0.1, 0.06)], [], [(5, 2, 0, 3), (2, 5, 4, 1), (2, 1, 0), (0, 1, 4, 3), (5, 3, 4)])
me_cube_034.use_remesh_preserve_volume = False
me_cube_034.use_remesh_preserve_attributes = False
me_cube_034.use_mirror_vertex_groups = False
me_cube_034.update()
me_cube_014 = bpy.data.meshes.new('Cube.014')
me_cube_014.from_pydata([(-0.06, -0.1, -0.06), (-0.06, -0.1, 0.06), (-0.06, 0.1, -0.06), (-0.06, 0.1, 0.06), (0.06, -0.1, -0.06), (0.06, -0.1, 0.06), (0.06, 0.1, -0.06), (0.06, 0.1, 0.06)], [], [(1, 3, 2, 0), (3, 7, 6, 2), (7, 5, 4, 6), (5, 1, 0, 4), (0, 2, 6, 4), (5, 7, 3, 1)])
me_cube_014.use_remesh_preserve_volume = False
me_cube_014.use_remesh_preserve_attributes = False
me_cube_014.use_mirror_vertex_groups = False
me_cube_014.update()
me_cube_003 = bpy.data.meshes.new('Cube.003')
me_cube_003.from_pydata([(-0.06, -0.1, -0.1), (-0.06, -0.1, 0.02), (-0.06, 0.02, -0.1), (-0.06, 0.02, 0.02), (0.06, -0.1, -0.1), (0.06, -0.1, 0.02), (0.06, 0.02, -0.1), (0.06, 0.02, 0.02)], [], [(1, 3, 2, 0), (3, 7, 6, 2), (7, 5, 4, 6), (5, 1, 0, 4), (0, 2, 6, 4), (5, 7, 3, 1)])
me_cube_003.use_remesh_preserve_volume = False
me_cube_003.use_remesh_preserve_attributes = False
me_cube_003.use_mirror_vertex_groups = False
me_cube_003.update()

# ---- objects
ob_in_002 = bpy.data.objects.new('in.002', me_cube_031)
ob_out_002 = bpy.data.objects.new('out.002', me_cube_030)
ob_in_001 = bpy.data.objects.new('in.001', me_cube_027)
ob_out_1cm_001 = bpy.data.objects.new('out-1cm.001', me_cube_009)
ob_in_1cm_001 = bpy.data.objects.new('in-1cm.001', me_cube_006)
ob_nail_hole_001 = bpy.data.objects.new('_nail hole.001', me_cube_022)
ob_in_1cm = bpy.data.objects.new('in-1cm', me_cube_029)
ob_out_1cm = bpy.data.objects.new('out-1cm', me_cube_020)
ob_nail = bpy.data.objects.new('_nail', me_cube_026)
ob_in_tail_nail = bpy.data.objects.new('in tail nail', me_cube_018)
ob_out_tail_nail = bpy.data.objects.new('out tail nail', me_cube_001)
ob_nail_hole = bpy.data.objects.new('_nail hole', me_cube_007)
ob_out_key_hole = bpy.data.objects.new('out key hole', me_cube_005)
ob_paper_cut = bpy.data.objects.new('_paper cut', me_cube_004)
ob_in_key = bpy.data.objects.new('in key', me_cube_012)
ob_in_tail_end_alignment_tool = bpy.data.objects.new('in tail end alignment tool', me_cube_032)
ob_in_tail_cube = bpy.data.objects.new('in tail cube', me_cube_008)
ob_out_tail_cube = bpy.data.objects.new('out tail cube', me_cube_002)
ob_out_tail = bpy.data.objects.new('out tail', me_cube)
ob_in_tail = bpy.data.objects.new('in tail', me_cube_034)
ob_in = bpy.data.objects.new('in', me_cube_014)
ob_out = bpy.data.objects.new('out', me_cube_003)

# ---- transforms, parenting, visibility, modifiers, constraints
ob_in_002.location = (52.5, -16.0, 6.0)
ob_in_002.scale = (100.0, 60.0, 100.0)
ob_in_002.hide_viewport = True
ob_in_002.lineart.crease_threshold = 0.0
ob_out_002.location = (52.5, 0.0, 10.0)
ob_out_002.scale = (100.0, 100.0, 100.0)
ob_out_002.hide_viewport = True
ob_out_002.lineart.crease_threshold = 0.0
ob_in_001.location = (27.1, -16.0, 6.0)
ob_in_001.scale = (100.0, 60.0, 100.0)
ob_in_001.lineart.crease_threshold = 0.0
ob_out_1cm_001.location = (-19.7, 6.0, 10.0)
ob_out_1cm_001.scale = (100.0, 100.0, 100.0)
ob_out_1cm_001.hide_viewport = True
ob_out_1cm_001.lineart.crease_threshold = 0.0
ob_in_1cm_001.location = (-19.7, -10.0, 6.0)
ob_in_1cm_001.scale = (100.0, 60.0, 100.0)
ob_in_1cm_001.hide_viewport = True
ob_in_1cm_001.lineart.crease_threshold = 0.0
ob_nail_hole_001.location = (-28.1, -6.0, 4.3)
ob_nail_hole_001.rotation_euler = (0.7854, 0.0, 0.0)
ob_nail_hole_001.scale = (75.58, 15.0, 15.0)
ob_nail_hole_001.hide_viewport = True
ob_nail_hole_001.lineart.crease_threshold = 0.0
ob_in_1cm.location = (-36.7, -20.0, 6.0)
ob_in_1cm.scale = (100.0, 60.0, 100.0)
ob_in_1cm.hide_viewport = True
ob_in_1cm.lineart.crease_threshold = 0.0
ob_out_1cm.location = (-36.7, 6.0, 10.0)
ob_out_1cm.scale = (100.0, 100.0, 100.0)
ob_out_1cm.hide_viewport = True
ob_out_1cm.lineart.crease_threshold = 0.0
ob_nail.location = (27.0, 28.1, 1.4)
ob_nail.rotation_euler = (0.0, 0.0, 1.571)
ob_nail.scale = (43.0, 13.5, 13.5)
ob_nail.lineart.crease_threshold = 0.0
ob_in_tail_nail.location = (-5.5, -26.01, 3.9)
ob_in_tail_nail.rotation_euler = (0.7854, 0.0, 0.0)
ob_in_tail_nail.scale = (75.0, 15.0, 15.0)
ob_in_tail_nail.hide_viewport = True
ob_in_tail_nail.lineart.crease_threshold = 0.0
ob_out_tail_nail.location = (-4.8, 10.1, 8.0)
ob_out_tail_nail.rotation_euler = (0.7854, 0.0, 0.0)
ob_out_tail_nail.scale = (105.0, 15.0, 15.0)
ob_out_tail_nail.lineart.crease_threshold = 0.0
ob_nail_hole.location = (-4.4, -6.0, 4.3)
ob_nail_hole.rotation_euler = (0.7854, 0.0, 0.0)
ob_nail_hole.scale = (75.58, 15.0, 15.0)
ob_nail_hole.lineart.crease_threshold = 0.0
ob_out_key_hole.location = (0.0, -6.0, 6.0)
ob_out_key_hole.scale = (50.0, 54.05, 180.0)
ob_out_key_hole.lineart.crease_threshold = 0.0
ob_paper_cut.location = (4.768e-07, -25.9, 9.5)
ob_paper_cut.scale = (6.0, 329.0, 25.0)
ob_paper_cut.hide_viewport = True
ob_paper_cut.lineart.crease_threshold = 0.0
ob_in_key.location = (-4.843e-08, -4.864, 10.95)
ob_in_key.scale = (69.34, 47.1, 180.0)
ob_in_key.hide_viewport = True
ob_in_key.lineart.crease_threshold = 0.0
_m = ob_in_key.modifiers.new('Boolean.001', 'BOOLEAN')
_m.object = ob_nail_hole
_m.solver = 'FAST'
_m = ob_in_key.modifiers.new('Boolean', 'BOOLEAN')
_m.object = ob_paper_cut
_m.solver = 'FAST'
ob_in_tail_end_alignment_tool.location = (0.0, -26.51, 5.34)
ob_in_tail_end_alignment_tool.rotation_euler = (-1.571, 0.0, 0.0)
ob_in_tail_end_alignment_tool.scale = (100.0, 66.61, 75.0)
ob_in_tail_end_alignment_tool.hide_viewport = True
ob_in_tail_end_alignment_tool.lineart.crease_threshold = 0.0
ob_in_tail_cube.location = (0.0, -28.0, 6.0)
ob_in_tail_cube.scale = (48.33, 60.0, 98.0)
ob_in_tail_cube.hide_viewport = True
ob_in_tail_cube.lineart.crease_threshold = 0.0
_m = ob_in_tail_cube.modifiers.new('Boolean', 'BOOLEAN')
_m.show_render = False
_m.object = ob_paper_cut
_m.solver = 'FAST'
ob_out_tail_cube.location = (0.0, 11.9, 6.9)
ob_out_tail_cube.scale = (47.31, 99.0, 69.0)
ob_out_tail_cube.lineart.crease_threshold = 0.0
_m = ob_out_tail_cube.modifiers.new('Boolean', 'BOOLEAN')
_m.object = ob_paper_cut
_m.solver = 'FAST'
ob_out_tail.location = (0.0, 8.66, 7.5)
ob_out_tail.scale = (100.0, 66.61, 75.0)
ob_out_tail.lineart.crease_threshold = 0.0
_m = ob_out_tail.modifiers.new('Boolean', 'BOOLEAN')
_m.object = ob_paper_cut
_m.solver = 'FAST'
_m = ob_out_tail.modifiers.new('Boolean.001', 'BOOLEAN')
_m.object = ob_out_tail_cube
_m.operation = 'UNION'
_m.solver = 'FAST'
_m = ob_out_tail.modifiers.new('Boolean.002', 'BOOLEAN')
_m.object = ob_out_tail_nail
_m.solver = 'FAST'
ob_in_tail.location = (9.313e-08, -28.0, 6.0)
ob_in_tail.scale = (100.0, 60.0, 100.0)
ob_in_tail.hide_viewport = True
ob_in_tail.lineart.crease_threshold = 0.0
_m = ob_in_tail.modifiers.new('Boolean', 'BOOLEAN')
_m.object = ob_paper_cut
_m.solver = 'FAST'
_m = ob_in_tail.modifiers.new('Boolean.001', 'BOOLEAN')
_m.object = ob_in_tail_cube
_m.solver = 'FAST'
_m = ob_in_tail.modifiers.new('Boolean.002', 'BOOLEAN')
_m.object = ob_in_tail_nail
_m.solver = 'FAST'
ob_in.location = (9.313e-08, -16.0, 6.0)
ob_in.scale = (100.0, 60.0, 100.0)
ob_in.lineart.crease_threshold = 0.0
_m = ob_in.modifiers.new('Boolean', 'BOOLEAN')
_m.object = ob_paper_cut
_m.solver = 'FAST'
_m = ob_in.modifiers.new('Boolean.001', 'BOOLEAN')
_m.object = ob_in_key
_m.operation = 'UNION'
_m.solver = 'FAST'
_m = ob_in.modifiers.new('Boolean.002', 'BOOLEAN')
_m.object = ob_in_tail
_m.operation = 'UNION'
_m.solver = 'FAST'
ob_out.location = (0.0, 0.0, 10.0)
ob_out.scale = (100.0, 100.0, 100.0)
ob_out.lineart.crease_threshold = 0.0
_m = ob_out.modifiers.new('Boolean', 'BOOLEAN')
_m.object = ob_paper_cut
_m.solver = 'FAST'
_m = ob_out.modifiers.new('Boolean.001', 'BOOLEAN')
_m.object = ob_out_key_hole
_m.solver = 'FAST'
_m = ob_out.modifiers.new('Boolean.002', 'BOOLEAN')
_m.object = ob_nail_hole
_m.solver = 'FAST'
_m = ob_out.modifiers.new('Boolean.003', 'BOOLEAN')
_m.object = ob_out_tail
_m.operation = 'UNION'
_m.solver = 'FAST'

# ---- collection membership
col_collection_1.objects.link(ob_in_002)
col_collection_1.objects.link(ob_out_002)
col_collection_1.objects.link(ob_in_001)
col_collection_1.objects.link(ob_out_1cm_001)
col_collection_1.objects.link(ob_in_1cm_001)
col_collection_1.objects.link(ob_nail_hole_001)
col_collection_1.objects.link(ob_in_1cm)
col_collection_1.objects.link(ob_out_1cm)
col_collection_1.objects.link(ob_nail)
col_collection_1.objects.link(ob_in_tail_nail)
col_collection_1.objects.link(ob_out_tail_nail)
col_collection_1.objects.link(ob_nail_hole)
col_collection_1.objects.link(ob_out_key_hole)
col_collection_1.objects.link(ob_paper_cut)
col_collection_1.objects.link(ob_in_key)
col_collection_1.objects.link(ob_in_tail_end_alignment_tool)
col_collection_1.objects.link(ob_in_tail_cube)
col_collection_1.objects.link(ob_out_tail_cube)
col_collection_1.objects.link(ob_out_tail)
col_collection_1.objects.link(ob_in_tail)
col_collection_1.objects.link(ob_in)
col_collection_1.objects.link(ob_out)

# ---- scene / render settings (as saved in the file)
scene.frame_start = 1; scene.frame_end = 250; scene.frame_set(250)
scene.render.engine = 'BLENDER_EEVEE_NEXT'
scene.render.resolution_percentage = 50
scene.render.dither_intensity = 0.0
scene.cycles.use_denoising = False
scene.cycles.samples = 10
scene.cycles.sampling_pattern = 'TABULATED_SOBOL'
scene.cycles.light_sampling_threshold = 0.0
scene.cycles.use_adaptive_sampling = False
scene.cycles.use_light_tree = False
scene.cycles.blur_glossy = 0.0
scene.cycles.pixel_filter_type = 'GAUSSIAN'
scene.cycles.sample_clamp_indirect = 0.0
scene.view_settings.view_transform = 'Standard'
scene.unit_settings.scale_length = 0.001
bpy.context.view_layer.update()

# ---- added for rendering (the .blend has no active camera and no usable light): camera, sun
cam_auto = bpy.data.cameras.new('AutoCamera')
cam_auto.lens = 50.0
cam_auto.sensor_width = 36.0
cam_auto.clip_end = 1691.83
ob_auto_camera = bpy.data.objects.new('AutoCamera', cam_auto)
scene.collection.objects.link(ob_auto_camera)
ob_auto_camera.location = (105.301, -128.881, 83.1209)
ob_auto_camera.rotation_euler = (1.09748, -7.21219e-08, 0.694738)
scene.camera = ob_auto_camera
light_auto_sun = bpy.data.lights.new('AutoSun', 'SUN')
light_auto_sun.energy = 3.0
light_auto_sun.angle = 0.0523599
ob_auto_sun = bpy.data.objects.new('AutoSun', light_auto_sun)
scene.collection.objects.link(ob_auto_sun)
ob_auto_sun.rotation_euler = (0.872665, 0.174533, 0.523599)
bpy.context.view_layer.update()
